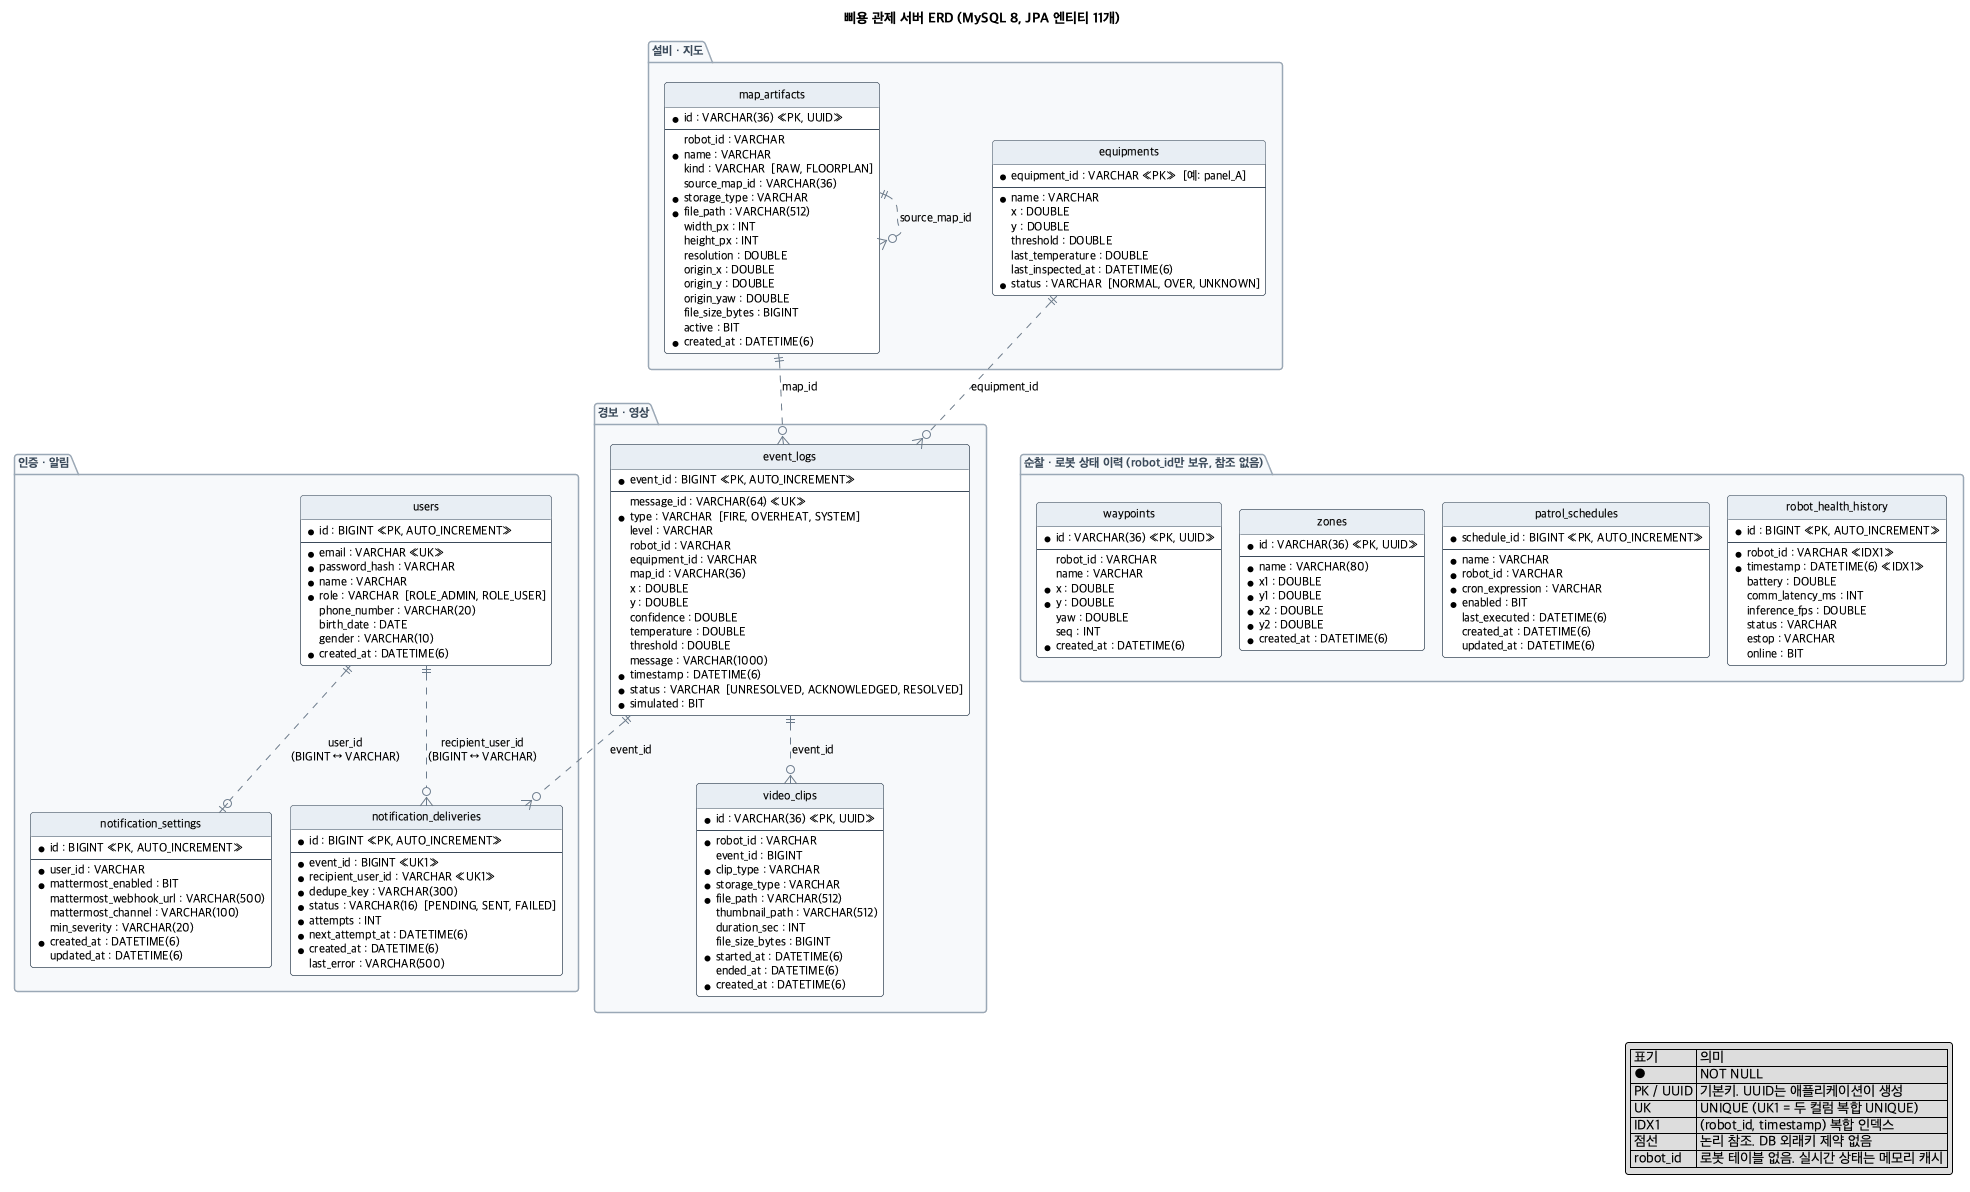

The diagram above was rendered by PlantUML. Its source (embedded in the PNG):
@startuml bbiyong-erd
!pragma layout smetana
' 삐용(BBIYONG) 관제 서버 ERD
' 근거: BE_system/src/main/java/com/bbiyong/server/*/domain/*.java (JPA 엔티티 11개)
' 컬럼명은 Spring Boot 기본 네이밍(camelCase -> snake_case) 기준, 타입은 MySQL 8 매핑 기준
' 실선은 없다. 이 스키마에는 DB 외래키 제약이 없고, 점선은 애플리케이션이 id 값으로 참조하는 논리 관계다.

title 삐용 관제 서버 ERD (MySQL 8, JPA 엔티티 11개)

skinparam linetype ortho
skinparam shadowing false
skinparam defaultFontName "Apple SD Gothic Neo"
skinparam defaultFontSize 12
skinparam roundcorner 6
skinparam class {
  BackgroundColor #FFFFFF
  BorderColor #3B4A5A
  ArrowColor #6B7B8C
  HeaderBackgroundColor #E8EEF4
}
skinparam package {
  BorderColor #9AA8B6
  BackgroundColor #F7F9FB
  FontColor #3B4A5A
}
hide circle
hide methods

package "경보 · 영상" {
  entity "event_logs" as event_logs {
    * event_id : BIGINT <<PK, AUTO_INCREMENT>>
    --
    message_id : VARCHAR(64) <<UK>>
    * type : VARCHAR  [FIRE, OVERHEAT, SYSTEM]
    level : VARCHAR
    robot_id : VARCHAR
    equipment_id : VARCHAR
    map_id : VARCHAR(36)
    x : DOUBLE
    y : DOUBLE
    confidence : DOUBLE
    temperature : DOUBLE
    threshold : DOUBLE
    message : VARCHAR(1000)
    * timestamp : DATETIME(6)
    * status : VARCHAR  [UNRESOLVED, ACKNOWLEDGED, RESOLVED]
    * simulated : BIT
  }

  entity "video_clips" as video_clips {
    * id : VARCHAR(36) <<PK, UUID>>
    --
    * robot_id : VARCHAR
    event_id : BIGINT
    * clip_type : VARCHAR
    * storage_type : VARCHAR
    * file_path : VARCHAR(512)
    thumbnail_path : VARCHAR(512)
    duration_sec : INT
    file_size_bytes : BIGINT
    * started_at : DATETIME(6)
    ended_at : DATETIME(6)
    * created_at : DATETIME(6)
  }
}

package "인증 · 알림" {
  entity "users" as users {
    * id : BIGINT <<PK, AUTO_INCREMENT>>
    --
    * email : VARCHAR <<UK>>
    * password_hash : VARCHAR
    * name : VARCHAR
    * role : VARCHAR  [ROLE_ADMIN, ROLE_USER]
    phone_number : VARCHAR(20)
    birth_date : DATE
    gender : VARCHAR(10)
    * created_at : DATETIME(6)
  }

  entity "notification_settings" as notification_settings {
    * id : BIGINT <<PK, AUTO_INCREMENT>>
    --
    * user_id : VARCHAR
    * mattermost_enabled : BIT
    mattermost_webhook_url : VARCHAR(500)
    mattermost_channel : VARCHAR(100)
    min_severity : VARCHAR(20)
    * created_at : DATETIME(6)
    updated_at : DATETIME(6)
  }

  entity "notification_deliveries" as notification_deliveries {
    * id : BIGINT <<PK, AUTO_INCREMENT>>
    --
    * event_id : BIGINT <<UK1>>
    * recipient_user_id : VARCHAR <<UK1>>
    * dedupe_key : VARCHAR(300)
    * status : VARCHAR(16)  [PENDING, SENT, FAILED]
    * attempts : INT
    * next_attempt_at : DATETIME(6)
    * created_at : DATETIME(6)
    last_error : VARCHAR(500)
  }
}

package "설비 · 지도" {
  entity "equipments" as equipments {
    * equipment_id : VARCHAR <<PK>>  [예: panel_A]
    --
    * name : VARCHAR
    x : DOUBLE
    y : DOUBLE
    threshold : DOUBLE
    last_temperature : DOUBLE
    last_inspected_at : DATETIME(6)
    * status : VARCHAR  [NORMAL, OVER, UNKNOWN]
  }

  entity "map_artifacts" as map_artifacts {
    * id : VARCHAR(36) <<PK, UUID>>
    --
    robot_id : VARCHAR
    * name : VARCHAR
    kind : VARCHAR  [RAW, FLOORPLAN]
    source_map_id : VARCHAR(36)
    * storage_type : VARCHAR
    * file_path : VARCHAR(512)
    width_px : INT
    height_px : INT
    resolution : DOUBLE
    origin_x : DOUBLE
    origin_y : DOUBLE
    origin_yaw : DOUBLE
    file_size_bytes : BIGINT
    active : BIT
    * created_at : DATETIME(6)
  }
}

package "순찰 · 로봇 상태 이력 (robot_id만 보유, 참조 없음)" {
  entity "waypoints" as waypoints {
    * id : VARCHAR(36) <<PK, UUID>>
    --
    robot_id : VARCHAR
    name : VARCHAR
    * x : DOUBLE
    * y : DOUBLE
    yaw : DOUBLE
    seq : INT
    * created_at : DATETIME(6)
  }

  entity "zones" as zones {
    * id : VARCHAR(36) <<PK, UUID>>
    --
    * name : VARCHAR(80)
    * x1 : DOUBLE
    * y1 : DOUBLE
    * x2 : DOUBLE
    * y2 : DOUBLE
    * created_at : DATETIME(6)
  }

  entity "patrol_schedules" as patrol_schedules {
    * schedule_id : BIGINT <<PK, AUTO_INCREMENT>>
    --
    * name : VARCHAR
    * robot_id : VARCHAR
    * cron_expression : VARCHAR
    * enabled : BIT
    last_executed : DATETIME(6)
    created_at : DATETIME(6)
    updated_at : DATETIME(6)
  }

  entity "robot_health_history" as robot_health_history {
    * id : BIGINT <<PK, AUTO_INCREMENT>>
    --
    * robot_id : VARCHAR <<IDX1>>
    * timestamp : DATETIME(6) <<IDX1>>
    battery : DOUBLE
    comm_latency_ms : INT
    inference_fps : DOUBLE
    status : VARCHAR
    estop : VARCHAR
    online : BIT
  }
}

' 배치 힌트 (보이지 않는 연결)
users -[hidden]right- event_logs
equipments -[hidden]down- waypoints
waypoints -[hidden]right- zones
zones -[hidden]right- patrol_schedules
patrol_schedules -[hidden]right- robot_health_history

' 논리 관계 (DB 외래키 없음)
event_logs ||..o{ video_clips : "event_id"
event_logs ||..o{ notification_deliveries : "event_id"
users ||..o{ notification_deliveries : "recipient_user_id\n(BIGINT ↔ VARCHAR)"
users ||..o| notification_settings : "user_id\n(BIGINT ↔ VARCHAR)"
equipments ||..o{ event_logs : "equipment_id"
map_artifacts ||..o{ event_logs : "map_id"
map_artifacts ||..o{ map_artifacts : "source_map_id"

legend right
  | 표기 | 의미 |
  | ● | NOT NULL |
  | PK / UUID | 기본키. UUID는 애플리케이션이 생성 |
  | UK | UNIQUE (UK1 = 두 컬럼 복합 UNIQUE) |
  | IDX1 | (robot_id, timestamp) 복합 인덱스 |
  | 점선 | 논리 참조. DB 외래키 제약 없음 |
  | robot_id | 로봇 테이블 없음. 실시간 상태는 메모리 캐시 |
endlegend

@enduml